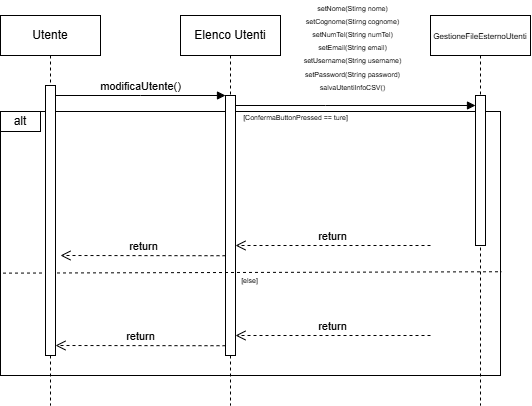

The diagram above was exported from draw.io. Its source (the exported page's mxGraphModel, read from the mxfile embedded in the PNG):
<mxGraphModel dx="1167" dy="619" grid="1" gridSize="10" guides="1" tooltips="1" connect="1" arrows="1" fold="1" page="1" pageScale="1" pageWidth="827" pageHeight="1169" math="0" shadow="0">
  <root>
    <mxCell id="0" />
    <mxCell id="1" parent="0" />
    <mxCell id="3UAXlMxuEghZss0i86il-1" value="" style="rounded=0;whiteSpace=wrap;html=1;fillStyle=cross-hatch;gradientColor=none;gradientDirection=radial;fillColor=none;" vertex="1" parent="1">
      <mxGeometry x="140" y="166" width="500" height="264" as="geometry" />
    </mxCell>
    <mxCell id="3UAXlMxuEghZss0i86il-2" value="Elenco Utenti" style="shape=umlLifeline;perimeter=lifelinePerimeter;whiteSpace=wrap;html=1;container=0;dropTarget=0;collapsible=0;recursiveResize=0;outlineConnect=0;portConstraint=eastwest;newEdgeStyle={&quot;edgeStyle&quot;:&quot;elbowEdgeStyle&quot;,&quot;elbow&quot;:&quot;vertical&quot;,&quot;curved&quot;:0,&quot;rounded&quot;:0};" vertex="1" parent="1">
      <mxGeometry x="320" y="70" width="100" height="390" as="geometry" />
    </mxCell>
    <mxCell id="3UAXlMxuEghZss0i86il-3" value="" style="html=1;points=[];perimeter=orthogonalPerimeter;outlineConnect=0;targetShapes=umlLifeline;portConstraint=eastwest;newEdgeStyle={&quot;edgeStyle&quot;:&quot;elbowEdgeStyle&quot;,&quot;elbow&quot;:&quot;vertical&quot;,&quot;curved&quot;:0,&quot;rounded&quot;:0};" vertex="1" parent="3UAXlMxuEghZss0i86il-2">
      <mxGeometry x="45" y="80" width="10" height="260" as="geometry" />
    </mxCell>
    <mxCell id="3UAXlMxuEghZss0i86il-4" value="" style="html=1;verticalAlign=bottom;endArrow=block;edgeStyle=elbowEdgeStyle;elbow=horizontal;curved=0;rounded=0;" edge="1" parent="1" target="3UAXlMxuEghZss0i86il-3">
      <mxGeometry relative="1" as="geometry">
        <mxPoint x="195" y="150" as="sourcePoint" />
        <Array as="points">
          <mxPoint x="280" y="150" />
        </Array>
        <mxPoint as="offset" />
      </mxGeometry>
    </mxCell>
    <mxCell id="3UAXlMxuEghZss0i86il-5" value="modificaUtente()" style="edgeLabel;html=1;align=center;verticalAlign=middle;resizable=0;points=[];" vertex="1" connectable="0" parent="3UAXlMxuEghZss0i86il-4">
      <mxGeometry x="0.1479" relative="1" as="geometry">
        <mxPoint x="-13" y="-10" as="offset" />
      </mxGeometry>
    </mxCell>
    <mxCell id="3UAXlMxuEghZss0i86il-10" value="&lt;font style=&quot;font-size: 7px;&quot;&gt;setNome(Stirng nome)&lt;br&gt;setCognome(Stirng cognome)&lt;/font&gt;&lt;div&gt;&lt;font style=&quot;font-size: 7px;&quot;&gt;setNumTel(String numTel)&lt;/font&gt;&lt;/div&gt;&lt;div&gt;&lt;font style=&quot;font-size: 7px;&quot;&gt;setEmail(String email)&lt;/font&gt;&lt;/div&gt;&lt;div&gt;&lt;font style=&quot;font-size: 7px;&quot;&gt;setUsername(String username)&lt;/font&gt;&lt;/div&gt;&lt;div&gt;&lt;font style=&quot;font-size: 7px;&quot;&gt;setPassword(String password)&lt;/font&gt;&lt;/div&gt;&lt;div&gt;&lt;font style=&quot;font-size: 7px;&quot;&gt;salvaUtentiInfoCSV()&lt;/font&gt;&lt;/div&gt;" style="html=1;verticalAlign=bottom;endArrow=block;edgeStyle=elbowEdgeStyle;elbow=horizontal;curved=0;rounded=0;" edge="1" parent="1" source="3UAXlMxuEghZss0i86il-3" target="3UAXlMxuEghZss0i86il-15">
      <mxGeometry x="-0.0256" y="10" relative="1" as="geometry">
        <mxPoint x="380" y="160" as="sourcePoint" />
        <Array as="points">
          <mxPoint x="465" y="160" />
        </Array>
        <mxPoint x="570" y="160" as="targetPoint" />
        <mxPoint as="offset" />
      </mxGeometry>
    </mxCell>
    <mxCell id="3UAXlMxuEghZss0i86il-11" value="alt" style="rounded=0;whiteSpace=wrap;html=1;fillColor=none;" vertex="1" parent="1">
      <mxGeometry x="140" y="166" width="40" height="20" as="geometry" />
    </mxCell>
    <mxCell id="3UAXlMxuEghZss0i86il-12" value="" style="endArrow=none;dashed=1;html=1;rounded=0;exitX=0;exitY=0.525;exitDx=0;exitDy=0;exitPerimeter=0;entryX=1.002;entryY=0.607;entryDx=0;entryDy=0;entryPerimeter=0;" edge="1" parent="1" target="3UAXlMxuEghZss0i86il-1">
      <mxGeometry width="50" height="50" relative="1" as="geometry">
        <mxPoint x="142.5" y="327.62" as="sourcePoint" />
        <mxPoint x="962.5" y="328.37" as="targetPoint" />
        <Array as="points" />
      </mxGeometry>
    </mxCell>
    <mxCell id="3UAXlMxuEghZss0i86il-13" value="return" style="html=1;verticalAlign=bottom;endArrow=open;dashed=1;endSize=8;edgeStyle=elbowEdgeStyle;elbow=vertical;curved=0;rounded=0;" edge="1" parent="1">
      <mxGeometry relative="1" as="geometry">
        <mxPoint x="200.0000000000001" y="310" as="targetPoint" />
        <Array as="points">
          <mxPoint x="335" y="310" />
          <mxPoint x="300" y="310" />
        </Array>
        <mxPoint x="365" y="310.23" as="sourcePoint" />
      </mxGeometry>
    </mxCell>
    <mxCell id="3UAXlMxuEghZss0i86il-14" value="&lt;font style=&quot;font-size: 8px;&quot;&gt;GestioneFileEsternoUtenti&lt;/font&gt;" style="shape=umlLifeline;perimeter=lifelinePerimeter;whiteSpace=wrap;html=1;container=0;dropTarget=0;collapsible=0;recursiveResize=0;outlineConnect=0;portConstraint=eastwest;newEdgeStyle={&quot;edgeStyle&quot;:&quot;elbowEdgeStyle&quot;,&quot;elbow&quot;:&quot;vertical&quot;,&quot;curved&quot;:0,&quot;rounded&quot;:0};" vertex="1" parent="1">
      <mxGeometry x="570" y="70" width="100" height="390" as="geometry" />
    </mxCell>
    <mxCell id="3UAXlMxuEghZss0i86il-15" value="" style="html=1;points=[];perimeter=orthogonalPerimeter;outlineConnect=0;targetShapes=umlLifeline;portConstraint=eastwest;newEdgeStyle={&quot;edgeStyle&quot;:&quot;elbowEdgeStyle&quot;,&quot;elbow&quot;:&quot;vertical&quot;,&quot;curved&quot;:0,&quot;rounded&quot;:0};" vertex="1" parent="3UAXlMxuEghZss0i86il-14">
      <mxGeometry x="45" y="80" width="10" height="150" as="geometry" />
    </mxCell>
    <mxCell id="3UAXlMxuEghZss0i86il-18" value="return" style="html=1;verticalAlign=bottom;endArrow=open;dashed=1;endSize=8;edgeStyle=elbowEdgeStyle;elbow=horizontal;curved=0;rounded=0;" edge="1" parent="1" target="3UAXlMxuEghZss0i86il-3">
      <mxGeometry relative="1" as="geometry">
        <mxPoint x="400" y="244.62" as="targetPoint" />
        <Array as="points">
          <mxPoint x="500" y="300" />
        </Array>
        <mxPoint x="570" y="300" as="sourcePoint" />
      </mxGeometry>
    </mxCell>
    <mxCell id="3UAXlMxuEghZss0i86il-19" value="return" style="html=1;verticalAlign=bottom;endArrow=open;dashed=1;endSize=8;edgeStyle=elbowEdgeStyle;elbow=vertical;curved=0;rounded=0;" edge="1" parent="1">
      <mxGeometry relative="1" as="geometry">
        <mxPoint x="195" y="400" as="targetPoint" />
        <Array as="points">
          <mxPoint x="335" y="400" />
          <mxPoint x="300" y="400" />
        </Array>
        <mxPoint x="365" y="400.23" as="sourcePoint" />
      </mxGeometry>
    </mxCell>
    <mxCell id="3UAXlMxuEghZss0i86il-20" value="&lt;font style=&quot;font-size: 7px;&quot;&gt;[else]&lt;/font&gt;" style="text;html=1;align=center;verticalAlign=middle;whiteSpace=wrap;rounded=0;rotation=0;" vertex="1" parent="1">
      <mxGeometry x="380" y="333" width="19" as="geometry" />
    </mxCell>
    <mxCell id="3UAXlMxuEghZss0i86il-21" value="return" style="html=1;verticalAlign=bottom;endArrow=open;dashed=1;endSize=8;edgeStyle=elbowEdgeStyle;elbow=horizontal;curved=0;rounded=0;" edge="1" parent="1">
      <mxGeometry relative="1" as="geometry">
        <mxPoint x="375" y="390" as="targetPoint" />
        <Array as="points">
          <mxPoint x="500" y="390" />
        </Array>
        <mxPoint x="570" y="390" as="sourcePoint" />
      </mxGeometry>
    </mxCell>
    <mxCell id="3UAXlMxuEghZss0i86il-27" value="&lt;font style=&quot;font-size: 7px;&quot;&gt;[ConfermaButtonPressed == ture]&lt;/font&gt;" style="text;html=1;align=center;verticalAlign=middle;resizable=0;points=[];autosize=1;strokeColor=none;fillColor=none;" vertex="1" parent="1">
      <mxGeometry x="370" y="156" width="130" height="30" as="geometry" />
    </mxCell>
    <mxCell id="3UAXlMxuEghZss0i86il-28" value="Utente" style="shape=umlLifeline;perimeter=lifelinePerimeter;whiteSpace=wrap;html=1;container=0;dropTarget=0;collapsible=0;recursiveResize=0;outlineConnect=0;portConstraint=eastwest;newEdgeStyle={&quot;edgeStyle&quot;:&quot;elbowEdgeStyle&quot;,&quot;elbow&quot;:&quot;vertical&quot;,&quot;curved&quot;:0,&quot;rounded&quot;:0};" vertex="1" parent="1">
      <mxGeometry x="140" y="70" width="100" height="390" as="geometry" />
    </mxCell>
    <mxCell id="3UAXlMxuEghZss0i86il-29" value="" style="html=1;points=[];perimeter=orthogonalPerimeter;outlineConnect=0;targetShapes=umlLifeline;portConstraint=eastwest;newEdgeStyle={&quot;edgeStyle&quot;:&quot;elbowEdgeStyle&quot;,&quot;elbow&quot;:&quot;vertical&quot;,&quot;curved&quot;:0,&quot;rounded&quot;:0};" vertex="1" parent="3UAXlMxuEghZss0i86il-28">
      <mxGeometry x="45" y="70" width="10" height="270" as="geometry" />
    </mxCell>
  </root>
</mxGraphModel>